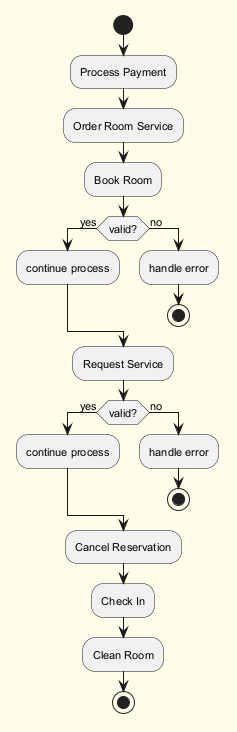

The diagram above was rendered by PlantUML. Its source (embedded in the PNG):
@startuml
skinparam backgroundColor #FFFDE7
skinparam classBackgroundColor #FFF9C4
skinparam classBorderColor #F57F17
skinparam defaultFontSize 11
start
:Process Payment;
:Order Room Service;
:Book Room;
if (valid?) then (yes)
:continue process;
else (no)
:handle error;
stop
endif
:Request Service;
if (valid?) then (yes)
:continue process;
else (no)
:handle error;
stop
endif
:Cancel Reservation;
:Check In;
:Clean Room;
stop
@enduml